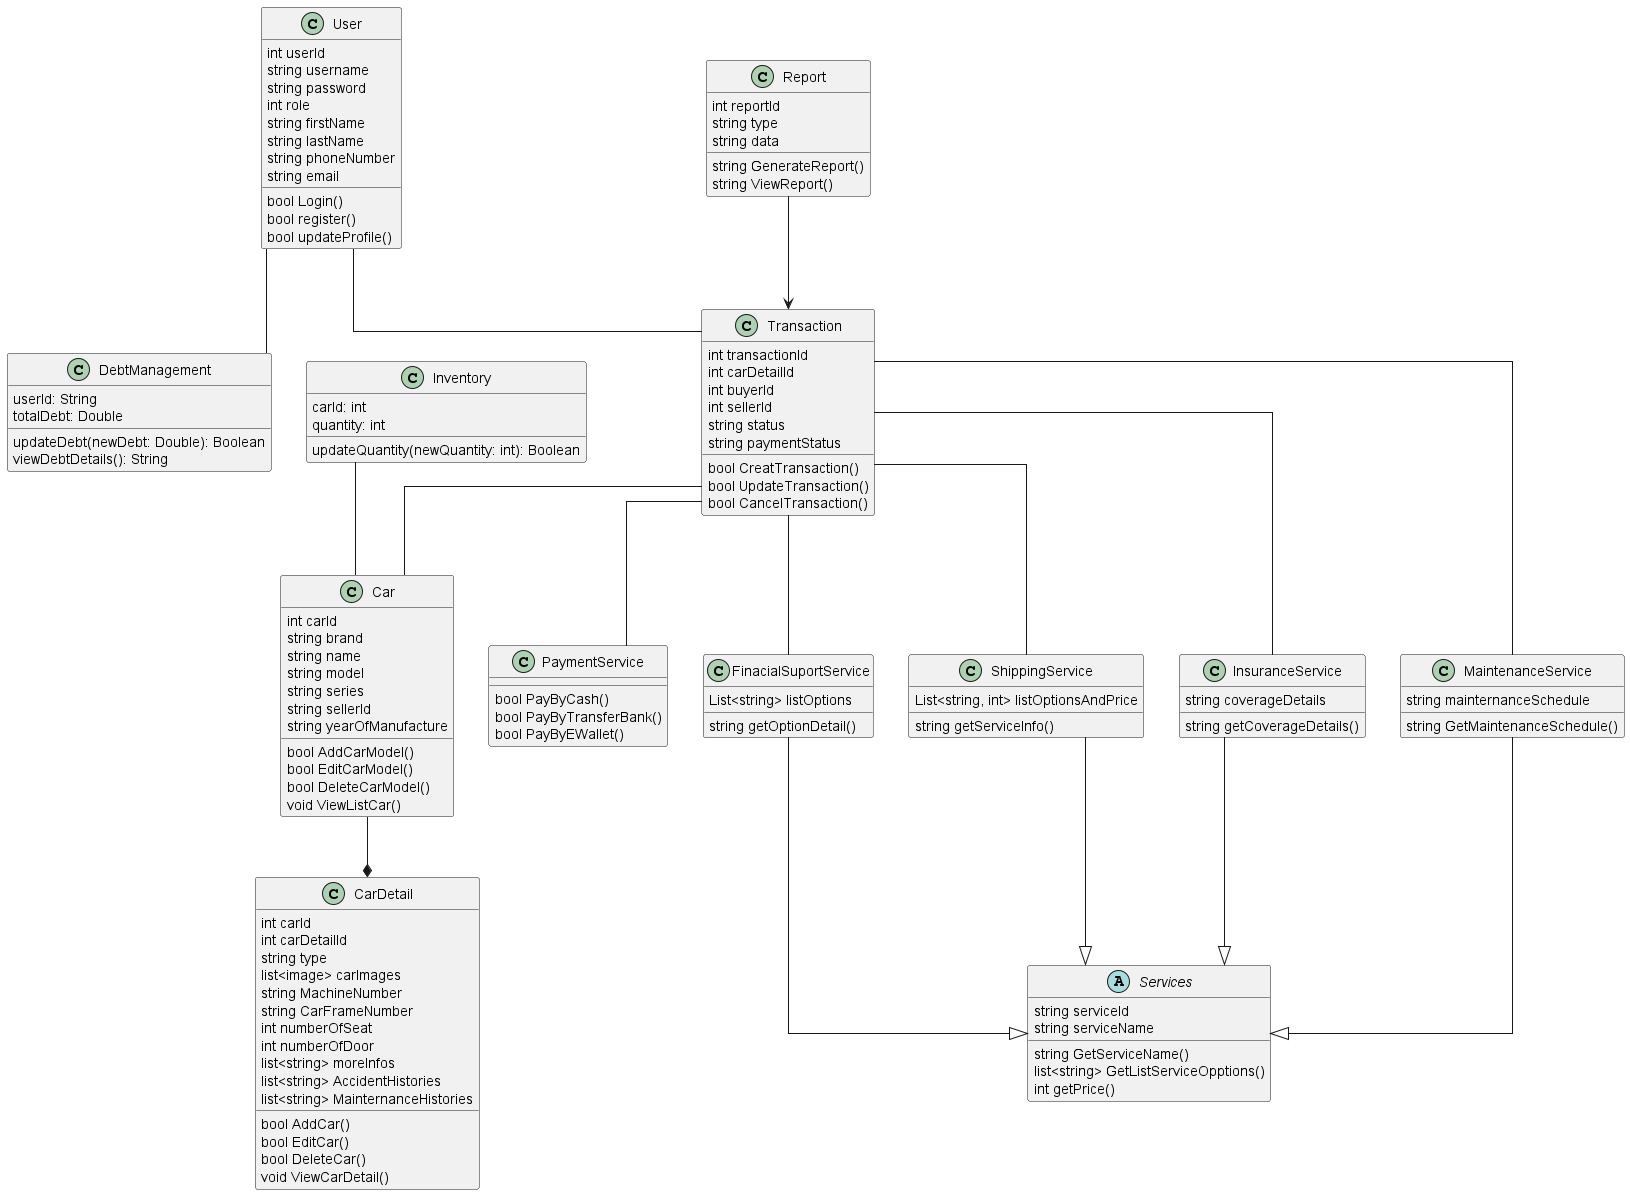

The diagram above was rendered by PlantUML. Its source (embedded in the PNG):
@startuml
'left to right direction
skinparam linetype ortho

class User{
    int userId
    string username
    string password
    int role 
    string firstName 
    string lastName 
    string phoneNumber
    string email
    bool Login() 
    bool register() 
    bool updateProfile()
}
class DebtManagement {
  userId: String
  totalDebt: Double
  updateDebt(newDebt: Double): Boolean
  viewDebtDetails(): String
}

class Car{
    int carId 
    string brand 
    string name
    string model 
    string series 
    string sellerId 
    string yearOfManufacture
    bool AddCarModel()
    bool EditCarModel()
    bool DeleteCarModel()
    void ViewListCar()
}

class CarDetail{
    int carId
    int carDetailId
    string type 
    'new car/ old car
    list<image> carImages
    string MachineNumber
    string CarFrameNumber
    int numberOfSeat
    int numberOfDoor
    list<string> moreInfos
    list<string> AccidentHistories
    list<string> MainternanceHistories
    bool AddCar()
    bool EditCar()
    bool DeleteCar()
    void ViewCarDetail()
}
class Inventory {
  carId: int
  quantity: int
  updateQuantity(newQuantity: int): Boolean
}

class Transaction{
    int transactionId 
    int carDetailId 
    int buyerId 
    int sellerId 
    string status 
    string paymentStatus 
    bool CreatTransaction()
    bool UpdateTransaction()
    bool CancelTransaction()
}

abstract class Services{
    string serviceId
    string serviceName 
    string GetServiceName()
    list<string> GetListServiceOpptions()
    int getPrice()
}

class PaymentService{
    bool PayByCash()
    bool PayByTransferBank()
    bool PayByEWallet()
}

class FinacialSuportService{
    List<string> listOptions
    string getOptionDetail()
}

class ShippingService{
    List<string, int> listOptionsAndPrice
    string getServiceInfo()
}

class InsuranceService{
    string coverageDetails
    string getCoverageDetails()
}

class MaintenanceService{
    string mainternanceSchedule
    string GetMaintenanceSchedule()
}

class Report{
    int reportId 
    string type
    string data
    string GenerateReport()
    string ViewReport()
}

'Inheritance Relationships
MaintenanceService --|> Services
ShippingService --|> Services
InsuranceService --|> Services
FinacialSuportService --|> Services

User -- Transaction
User -- DebtManagement
Transaction -- Car
Transaction -- ShippingService
Transaction -- InsuranceService
Transaction -- MaintenanceService
Transaction -- PaymentService
Transaction -- FinacialSuportService
Inventory -- Car
Report --> Transaction

'Composition Relationship
Car --* CarDetail

@enduml